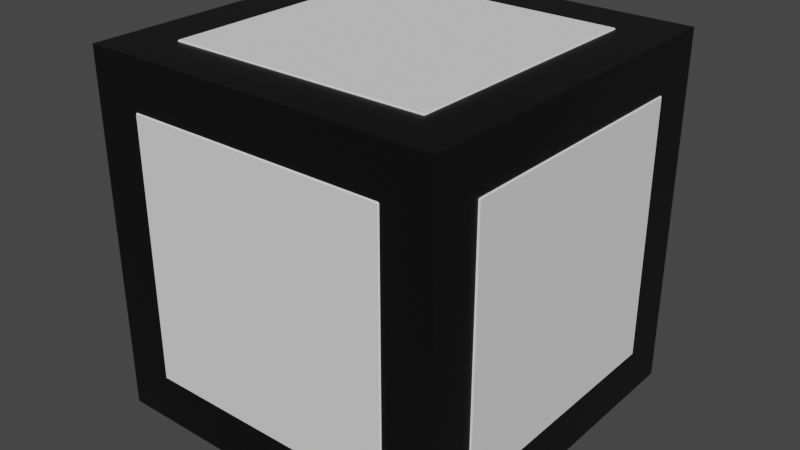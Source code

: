 # Source: game_block.blend  (saved by Blender 2.91.10; exported with 4.5.12 LTS)
import bpy
from mathutils import Matrix  # noqa: F401  (used for matrix-valued properties, if any)

bpy.ops.wm.read_factory_settings(use_empty=True)
scene = bpy.context.scene
scene.name = 'Scene'

# ---- collections
col_collection = bpy.data.collections.new('Collection'); scene.collection.children.link(col_collection)

# ---- materials (node trees are filled in below, after node groups)
mat_material = bpy.data.materials.new('Material')
mat_material.alpha_threshold = 0.0
mat_material.use_transparent_shadow = False
mat_material.line_color = (0.0, 0.0, 0.0, 1.0)

# ---- material node trees
mat_material.use_nodes = True; mat_material.node_tree.nodes.clear()
_N = mat_material.node_tree.nodes; _L = mat_material.node_tree.links
n0 = _N.new('ShaderNodeOutputMaterial'); n0.name = 'Material Output'; n0.location = (300, 300)
n1 = _N.new('ShaderNodeBsdfPrincipled'); n1.name = 'Principled BSDF'; n1.location = (10, 300)
n1.distribution = 'GGX'
n1.subsurface_method = 'BURLEY'
n1.inputs[0].default_value = (0.06043, 0.06043, 0.06043, 1.0)
n1.inputs[1].default_value = 1.0
n1.inputs[2].default_value = 0.4
n1.inputs[3].default_value = 1.45
n1.inputs[27].default_value = (0.0, 0.0, 0.0, 1.0)
n1.inputs[28].default_value = 1.0
_L.new(n1.outputs[0], n0.inputs[0])
n0.is_active_output = True

# ---- world
world_world = bpy.data.worlds.new('World'); scene.world = world_world
world_world.use_nodes = True; world_world.node_tree.nodes.clear()
_N = world_world.node_tree.nodes; _L = world_world.node_tree.links
n0 = _N.new('ShaderNodeOutputWorld'); n0.name = 'World Output'; n0.location = (300, 300)
n1 = _N.new('ShaderNodeBackground'); n1.name = 'Background'; n1.location = (10, 300)
n1.inputs[0].default_value = (0.05088, 0.05088, 0.05088, 1.0)
_L.new(n1.outputs[0], n0.inputs[0])
n0.is_active_output = True
world_world.color = (0.05088, 0.05088, 0.05088)
world_world.use_sun_shadow = False
world_world.sun_shadow_jitter_overblur = 0.0

# ---- meshes
me_cube = bpy.data.meshes.new('Cube')
me_cube.from_pydata([(-1.0, -1.0, -1.0), (-1.0, -1.0, 1.0), (-1.0, 1.0, -1.0), (-1.0, 1.0, 1.0), (1.0, -1.0, -1.0), (1.0, -1.0, 1.0), (1.0, 1.0, -1.0), (1.0, 1.0, 1.0)], [], [(0, 1, 3, 2), (2, 3, 7, 6), (6, 7, 5, 4), (4, 5, 1, 0), (2, 6, 4, 0), (7, 3, 1, 5)])
_uv = me_cube.uv_layers.new(name='UVMap')
_uv.uv.foreach_set('vector', [0.375, 0.0, 0.625, 0.0, 0.625, 0.25, 0.375, 0.25, 0.375, 0.25, 0.625, 0.25, 0.625, 0.5, 0.375, 0.5, 0.375, 0.5, 0.625, 0.5, 0.625, 0.75, 0.375, 0.75, 0.375, 0.75, 0.625, 0.75, 0.625, 1.0, 0.375, 1.0, 0.125, 0.5, 0.375, 0.5, 0.375, 0.75, 0.125, 0.75, 0.625, 0.5, 0.875, 0.5, 0.875, 0.75, 0.625, 0.75])
me_cube.materials.append(mat_material)
me_cube.use_remesh_fix_poles = True
me_cube.use_remesh_preserve_attributes = False
me_cube.use_mirror_vertex_groups = False
me_cube.update()
me_cube_001 = bpy.data.meshes.new('Cube.001')
me_cube_001.from_pydata([(-0.7195, -0.7195, -1.0), (-0.7195, -1.0, -0.7195), (-1.0, -0.7195, -0.7195), (-0.7195, -1.0, 0.7195), (-0.7195, -0.7195, 1.0), (-1.0, -0.7195, 0.7195), (-0.7195, 0.7195, -1.0), (-1.0, 0.7195, -0.7195), (-0.7195, 1.0, -0.7195), (-0.7195, 0.7195, 1.0), (-0.7195, 1.0, 0.7195), (-1.0, 0.7195, 0.7195), (0.7195, -0.7195, -1.0), (1.0, -0.7195, -0.7195), (0.7195, -1.0, -0.7195), (0.7195, -0.7195, 1.0), (0.7195, -1.0, 0.7195), (1.0, -0.7195, 0.7195), (0.7195, 0.7195, -1.0), (0.7195, 1.0, -0.7195), (1.0, 0.7195, -0.7195), (0.7195, 0.7195, 1.0), (1.0, 0.7195, 0.7195), (0.7195, 1.0, 0.7195)], [], [(14, 16, 3, 1), (20, 22, 17, 13), (21, 9, 4, 15), (2, 5, 11, 7), (8, 10, 23, 19), (0, 1, 2), (3, 4, 5), (6, 7, 8), (9, 10, 11), (12, 13, 14), (15, 16, 17), (18, 19, 20), (21, 22, 23), (6, 0, 2, 7), (1, 3, 5, 2), (4, 9, 11, 5), (10, 8, 7, 11), (18, 6, 8, 19), (9, 21, 23, 10), (22, 20, 19, 23), (12, 18, 20, 13), (21, 15, 17, 22), (16, 14, 13, 17), (0, 12, 14, 1), (15, 4, 3, 16), (6, 18, 12, 0)])
_uv = me_cube_001.uv_layers.new(name='UVMap')
_uv.uv.foreach_set('vector', [0.4101, 0.7851, 0.5899, 0.7851, 0.5899, 0.9649, 0.4101, 0.9649, 0.4101, 0.5351, 0.5899, 0.5351, 0.5899, 0.7149, 0.4101, 0.7149, 0.6601, 0.5351, 0.8399, 0.5351, 0.8399, 0.7149, 0.6601, 0.7149, 0.4101, 0.03506, 0.5899, 0.03506, 0.5899, 0.2149, 0.4101, 0.2149, 0.4101, 0.2851, 0.5899, 0.2851, 0.5899, 0.4649, 0.4101, 0.4649, 0.1601, 0.7149, 0.1601, 0.75, 0.125, 0.7149, 0.5899, 0.9649, 0.625, 0.9649, 0.5899, 1.0, 0.1601, 0.5351, 0.125, 0.5351, 0.1601, 0.5, 0.625, 0.2851, 0.625, 0.2851, 0.5899, 0.25, 0.3399, 0.7149, 0.375, 0.7149, 0.3399, 0.75, 0.625, 0.7851, 0.625, 0.7851, 0.5899, 0.75, 0.3399, 0.5351, 0.3399, 0.5, 0.375, 0.5351, 0.625, 0.5351, 0.625, 0.5351, 0.5899, 0.5, 0.1601, 0.5351, 0.1601, 0.7149, 0.125, 0.7149, 0.125, 0.5351, 0.4101, 0.0, 0.5899, 0.0, 0.5899, 0.03506, 0.4101, 0.03506, 0.625, 0.03506, 0.625, 0.2149, 0.5899, 0.2149, 0.5899, 0.03506, 0.5899, 0.2851, 0.4101, 0.2851, 0.4101, 0.2149, 0.5899, 0.2149, 0.3399, 0.5351, 0.1601, 0.5351, 0.1601, 0.5, 0.3399, 0.5, 0.625, 0.2851, 0.625, 0.4649, 0.5899, 0.4649, 0.5899, 0.2851, 0.5899, 0.5351, 0.4101, 0.5351, 0.4101, 0.4649, 0.5899, 0.4649, 0.3399, 0.7149, 0.3399, 0.5351, 0.4101, 0.5351, 0.4101, 0.7149, 0.6601, 0.5351, 0.6601, 0.7149, 0.5899, 0.7149, 0.5899, 0.5351, 0.5899, 0.7851, 0.4101, 0.7851, 0.4101, 0.7149, 0.5899, 0.7149, 0.1601, 0.7149, 0.3399, 0.7149, 0.3399, 0.75, 0.1601, 0.75, 0.625, 0.7851, 0.625, 0.9649, 0.5899, 0.9649, 0.5899, 0.7851, 0.1601, 0.5351, 0.3399, 0.5351, 0.3399, 0.7149, 0.1601, 0.7149])
me_cube_001.materials.append(None)
me_cube_001.use_remesh_fix_poles = True
me_cube_001.use_remesh_preserve_attributes = False
me_cube_001.use_mirror_vertex_groups = False
me_cube_001.update()

# ---- objects
ob_cube = bpy.data.objects.new('Cube', me_cube)
ob_cube_001 = bpy.data.objects.new('Cube.001', me_cube_001)

# ---- transforms, parenting, visibility, modifiers, constraints
ob_cube.location = (0.0, 0.0, 0.0)
ob_cube.scale = (0.994, 0.994, 0.994)
ob_cube.lineart.crease_threshold = 0.0
ob_cube_001.location = (0.0, 0.0, 0.0)
ob_cube_001.lineart.crease_threshold = 0.0

# ---- collection membership
col_collection.objects.link(ob_cube)
col_collection.objects.link(ob_cube_001)

# ---- scene / render settings (as saved in the file)
scene.frame_start = 1; scene.frame_end = 250; scene.frame_set(1)
scene.render.engine = 'BLENDER_EEVEE_NEXT'
scene.cycles.use_denoising = False
scene.cycles.samples = 128
scene.cycles.sampling_pattern = 'TABULATED_SOBOL'
scene.cycles.use_adaptive_sampling = False
scene.cycles.use_light_tree = False
scene.view_settings.view_transform = 'Filmic'
bpy.context.view_layer.update()

# ---- added for rendering (the .blend has no active camera and no usable light): camera, sun
cam_auto = bpy.data.cameras.new('AutoCamera')
cam_auto.lens = 50.0
cam_auto.sensor_width = 36.0
cam_auto.clip_end = 1000.0
ob_auto_camera = bpy.data.objects.new('AutoCamera', cam_auto)
scene.collection.objects.link(ob_auto_camera)
ob_auto_camera.location = (3.20507, -3.84609, 2.56406)
ob_auto_camera.rotation_euler = (1.09748, -7.21219e-08, 0.694738)
scene.camera = ob_auto_camera
light_auto_sun = bpy.data.lights.new('AutoSun', 'SUN')
light_auto_sun.energy = 3.0
light_auto_sun.angle = 0.0523599
ob_auto_sun = bpy.data.objects.new('AutoSun', light_auto_sun)
scene.collection.objects.link(ob_auto_sun)
ob_auto_sun.rotation_euler = (0.872665, 0.174533, 0.523599)
bpy.context.view_layer.update()

